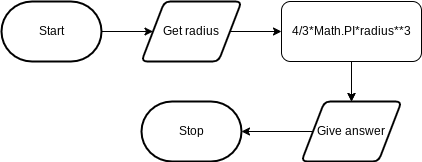

The diagram above was exported from draw.io. Its source (the exported page's mxGraphModel, read from the mxfile embedded in the PNG):
<mxGraphModel dx="643" dy="444" grid="1" gridSize="10" guides="1" tooltips="1" connect="1" arrows="1" fold="1" page="1" pageScale="1" pageWidth="850" pageHeight="1100" math="0" shadow="0">
  <root>
    <mxCell id="0" />
    <mxCell id="1" parent="0" />
    <mxCell id="8" style="edgeStyle=none;html=1;entryX=0;entryY=0.5;entryDx=0;entryDy=0;" parent="1" source="2" target="5" edge="1">
      <mxGeometry relative="1" as="geometry" />
    </mxCell>
    <mxCell id="2" value="Start" style="strokeWidth=2;html=1;shape=mxgraph.flowchart.terminator;whiteSpace=wrap;" parent="1" vertex="1">
      <mxGeometry x="80" y="290" width="100" height="60" as="geometry" />
    </mxCell>
    <mxCell id="3" value="Stop" style="strokeWidth=2;html=1;shape=mxgraph.flowchart.terminator;whiteSpace=wrap;" parent="1" vertex="1">
      <mxGeometry x="220" y="390" width="100" height="60" as="geometry" />
    </mxCell>
    <mxCell id="9" style="edgeStyle=none;html=1;" parent="1" source="5" target="6" edge="1">
      <mxGeometry relative="1" as="geometry" />
    </mxCell>
    <mxCell id="5" value="Get radius" style="shape=parallelogram;html=1;strokeWidth=2;perimeter=parallelogramPerimeter;whiteSpace=wrap;rounded=1;arcSize=12;size=0.23;" parent="1" vertex="1">
      <mxGeometry x="220" y="290" width="100" height="60" as="geometry" />
    </mxCell>
    <mxCell id="11" value="" style="edgeStyle=none;html=1;" parent="1" source="6" target="7" edge="1">
      <mxGeometry relative="1" as="geometry" />
    </mxCell>
    <mxCell id="12" style="edgeStyle=none;html=1;" parent="1" source="6" target="7" edge="1">
      <mxGeometry relative="1" as="geometry" />
    </mxCell>
    <mxCell id="6" value="4/3*Math.PI*radius**3" style="rounded=1;whiteSpace=wrap;html=1;" parent="1" vertex="1">
      <mxGeometry x="360" y="290" width="140" height="60" as="geometry" />
    </mxCell>
    <mxCell id="13" style="edgeStyle=none;html=1;" parent="1" source="7" target="3" edge="1">
      <mxGeometry relative="1" as="geometry" />
    </mxCell>
    <mxCell id="7" value="Give answer" style="shape=parallelogram;html=1;strokeWidth=2;perimeter=parallelogramPerimeter;whiteSpace=wrap;rounded=1;arcSize=12;size=0.23;" parent="1" vertex="1">
      <mxGeometry x="380" y="390" width="100" height="60" as="geometry" />
    </mxCell>
  </root>
</mxGraphModel>